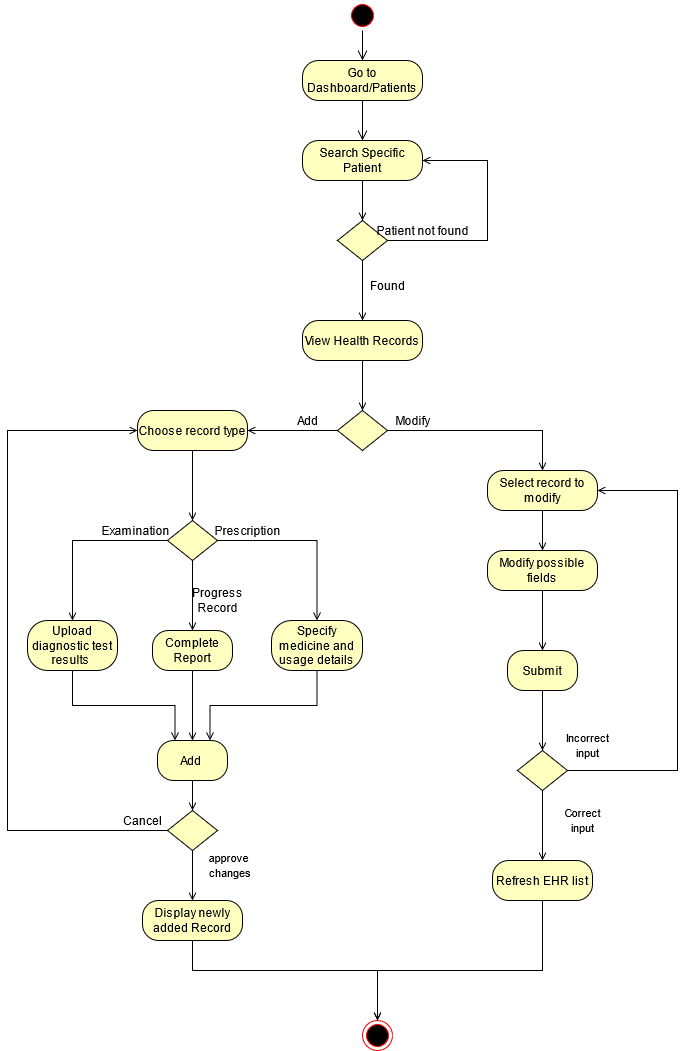

The diagram above was exported from draw.io. Its source (the exported page's mxGraphModel, read from the mxfile embedded in the PNG):
<mxGraphModel dx="1374" dy="533" grid="1" gridSize="10" guides="1" tooltips="1" connect="1" arrows="1" fold="1" page="1" pageScale="1" pageWidth="1200" pageHeight="1920" math="0" shadow="0">
  <root>
    <mxCell id="0" />
    <mxCell id="1" parent="0" />
    <mxCell id="QVJ7MK4g9Br-_yuBis8q-1" value="" style="ellipse;html=1;shape=startState;fillColor=#000000;strokeColor=#ff0000;" parent="1" vertex="1">
      <mxGeometry x="470" y="120" width="30" height="30" as="geometry" />
    </mxCell>
    <mxCell id="QVJ7MK4g9Br-_yuBis8q-2" value="" style="edgeStyle=orthogonalEdgeStyle;html=1;verticalAlign=bottom;endArrow=open;endSize=8;entryX=0.5;entryY=0;entryDx=0;entryDy=0;" parent="1" source="QVJ7MK4g9Br-_yuBis8q-1" target="QVJ7MK4g9Br-_yuBis8q-3" edge="1">
      <mxGeometry relative="1" as="geometry">
        <mxPoint x="485" y="150" as="targetPoint" />
      </mxGeometry>
    </mxCell>
    <mxCell id="QVJ7MK4g9Br-_yuBis8q-3" value="Go to Dashboard/Patients" style="rounded=1;whiteSpace=wrap;html=1;arcSize=40;fontColor=#000000;fillColor=#ffffc0;" parent="1" vertex="1">
      <mxGeometry x="425" y="180" width="120" height="40" as="geometry" />
    </mxCell>
    <mxCell id="QVJ7MK4g9Br-_yuBis8q-4" value="" style="edgeStyle=orthogonalEdgeStyle;html=1;verticalAlign=bottom;endArrow=open;endSize=8;entryX=0.5;entryY=0;entryDx=0;entryDy=0;" parent="1" source="QVJ7MK4g9Br-_yuBis8q-3" target="QVJ7MK4g9Br-_yuBis8q-5" edge="1">
      <mxGeometry relative="1" as="geometry">
        <mxPoint x="485" y="250" as="targetPoint" />
      </mxGeometry>
    </mxCell>
    <mxCell id="QVJ7MK4g9Br-_yuBis8q-71" style="edgeStyle=orthogonalEdgeStyle;rounded=0;orthogonalLoop=1;jettySize=auto;html=1;exitX=0.5;exitY=1;exitDx=0;exitDy=0;entryX=0.5;entryY=0;entryDx=0;entryDy=0;endArrow=open;endFill=0;strokeColor=#000000;" parent="1" source="QVJ7MK4g9Br-_yuBis8q-5" target="QVJ7MK4g9Br-_yuBis8q-70" edge="1">
      <mxGeometry relative="1" as="geometry" />
    </mxCell>
    <mxCell id="QVJ7MK4g9Br-_yuBis8q-5" value="Search Specific Patient" style="rounded=1;whiteSpace=wrap;html=1;arcSize=40;fontColor=#000000;fillColor=#ffffc0;" parent="1" vertex="1">
      <mxGeometry x="425" y="260" width="120" height="40" as="geometry" />
    </mxCell>
    <mxCell id="QVJ7MK4g9Br-_yuBis8q-16" style="edgeStyle=orthogonalEdgeStyle;rounded=0;orthogonalLoop=1;jettySize=auto;html=1;exitX=1;exitY=0.5;exitDx=0;exitDy=0;endArrow=open;endFill=0;strokeColor=#000000;entryX=0.5;entryY=0;entryDx=0;entryDy=0;" parent="1" source="QVJ7MK4g9Br-_yuBis8q-6" target="QVJ7MK4g9Br-_yuBis8q-29" edge="1">
      <mxGeometry relative="1" as="geometry">
        <mxPoint x="640" y="550" as="targetPoint" />
      </mxGeometry>
    </mxCell>
    <mxCell id="QVJ7MK4g9Br-_yuBis8q-17" style="edgeStyle=orthogonalEdgeStyle;rounded=0;orthogonalLoop=1;jettySize=auto;html=1;exitX=0;exitY=0.5;exitDx=0;exitDy=0;endArrow=open;endFill=0;strokeColor=#000000;" parent="1" source="QVJ7MK4g9Br-_yuBis8q-6" edge="1">
      <mxGeometry relative="1" as="geometry">
        <mxPoint x="370" y="550" as="targetPoint" />
      </mxGeometry>
    </mxCell>
    <mxCell id="QVJ7MK4g9Br-_yuBis8q-6" value="" style="rhombus;whiteSpace=wrap;html=1;fillColor=#ffffc0;" parent="1" vertex="1">
      <mxGeometry x="460" y="530" width="50" height="40" as="geometry" />
    </mxCell>
    <mxCell id="QVJ7MK4g9Br-_yuBis8q-13" style="edgeStyle=orthogonalEdgeStyle;rounded=0;orthogonalLoop=1;jettySize=auto;html=1;exitX=0.5;exitY=1;exitDx=0;exitDy=0;entryX=0.5;entryY=0;entryDx=0;entryDy=0;endArrow=open;endFill=0;strokeColor=#000000;" parent="1" source="QVJ7MK4g9Br-_yuBis8q-11" target="QVJ7MK4g9Br-_yuBis8q-6" edge="1">
      <mxGeometry relative="1" as="geometry" />
    </mxCell>
    <mxCell id="QVJ7MK4g9Br-_yuBis8q-11" value="View Health Records" style="rounded=1;whiteSpace=wrap;html=1;arcSize=40;fontColor=#000000;fillColor=#ffffc0;" parent="1" vertex="1">
      <mxGeometry x="425" y="440" width="120" height="40" as="geometry" />
    </mxCell>
    <mxCell id="QVJ7MK4g9Br-_yuBis8q-18" value="Add" style="text;html=1;align=center;verticalAlign=middle;resizable=0;points=[];autosize=1;strokeColor=none;" parent="1" vertex="1">
      <mxGeometry x="410" y="530" width="40" height="20" as="geometry" />
    </mxCell>
    <mxCell id="QVJ7MK4g9Br-_yuBis8q-19" value="Modify" style="text;html=1;align=center;verticalAlign=middle;resizable=0;points=[];autosize=1;strokeColor=none;" parent="1" vertex="1">
      <mxGeometry x="510" y="530" width="50" height="20" as="geometry" />
    </mxCell>
    <mxCell id="QVJ7MK4g9Br-_yuBis8q-22" style="edgeStyle=orthogonalEdgeStyle;rounded=0;orthogonalLoop=1;jettySize=auto;html=1;exitX=0.5;exitY=1;exitDx=0;exitDy=0;entryX=0.5;entryY=0;entryDx=0;entryDy=0;endArrow=open;endFill=0;strokeColor=#000000;" parent="1" source="QVJ7MK4g9Br-_yuBis8q-20" target="QVJ7MK4g9Br-_yuBis8q-21" edge="1">
      <mxGeometry relative="1" as="geometry" />
    </mxCell>
    <mxCell id="QVJ7MK4g9Br-_yuBis8q-20" value="Choose record type" style="rounded=1;whiteSpace=wrap;html=1;arcSize=40;fontColor=#000000;fillColor=#ffffc0;" parent="1" vertex="1">
      <mxGeometry x="260" y="530" width="110" height="40" as="geometry" />
    </mxCell>
    <mxCell id="QVJ7MK4g9Br-_yuBis8q-23" style="edgeStyle=orthogonalEdgeStyle;rounded=0;orthogonalLoop=1;jettySize=auto;html=1;exitX=0.5;exitY=1;exitDx=0;exitDy=0;endArrow=open;endFill=0;strokeColor=#000000;" parent="1" source="QVJ7MK4g9Br-_yuBis8q-21" edge="1">
      <mxGeometry relative="1" as="geometry">
        <mxPoint x="315" y="750" as="targetPoint" />
      </mxGeometry>
    </mxCell>
    <mxCell id="QVJ7MK4g9Br-_yuBis8q-24" style="edgeStyle=orthogonalEdgeStyle;rounded=0;orthogonalLoop=1;jettySize=auto;html=1;exitX=0;exitY=0.5;exitDx=0;exitDy=0;endArrow=open;endFill=0;strokeColor=#000000;entryX=0.5;entryY=0;entryDx=0;entryDy=0;" parent="1" source="QVJ7MK4g9Br-_yuBis8q-21" target="QVJ7MK4g9Br-_yuBis8q-68" edge="1">
      <mxGeometry relative="1" as="geometry">
        <mxPoint x="200" y="660" as="targetPoint" />
      </mxGeometry>
    </mxCell>
    <mxCell id="QVJ7MK4g9Br-_yuBis8q-25" style="edgeStyle=orthogonalEdgeStyle;rounded=0;orthogonalLoop=1;jettySize=auto;html=1;exitX=1;exitY=0.5;exitDx=0;exitDy=0;endArrow=open;endFill=0;strokeColor=#000000;entryX=0.5;entryY=0;entryDx=0;entryDy=0;" parent="1" source="QVJ7MK4g9Br-_yuBis8q-21" target="QVJ7MK4g9Br-_yuBis8q-69" edge="1">
      <mxGeometry relative="1" as="geometry">
        <mxPoint x="430" y="660" as="targetPoint" />
      </mxGeometry>
    </mxCell>
    <mxCell id="QVJ7MK4g9Br-_yuBis8q-21" value="" style="rhombus;whiteSpace=wrap;html=1;fillColor=#ffffc0;" parent="1" vertex="1">
      <mxGeometry x="290" y="640" width="50" height="40" as="geometry" />
    </mxCell>
    <mxCell id="QVJ7MK4g9Br-_yuBis8q-26" value="Examination" style="text;html=1;align=center;verticalAlign=middle;resizable=0;points=[];autosize=1;strokeColor=none;" parent="1" vertex="1">
      <mxGeometry x="218" y="640" width="80" height="20" as="geometry" />
    </mxCell>
    <mxCell id="QVJ7MK4g9Br-_yuBis8q-27" value="Prescription" style="text;html=1;align=center;verticalAlign=middle;resizable=0;points=[];autosize=1;strokeColor=none;" parent="1" vertex="1">
      <mxGeometry x="330" y="640" width="80" height="20" as="geometry" />
    </mxCell>
    <mxCell id="QVJ7MK4g9Br-_yuBis8q-28" value="Progress&lt;br&gt;Record" style="text;html=1;align=center;verticalAlign=middle;resizable=0;points=[];autosize=1;strokeColor=none;" parent="1" vertex="1">
      <mxGeometry x="310" y="705" width="60" height="30" as="geometry" />
    </mxCell>
    <mxCell id="QVJ7MK4g9Br-_yuBis8q-30" style="edgeStyle=orthogonalEdgeStyle;rounded=0;orthogonalLoop=1;jettySize=auto;html=1;exitX=0.5;exitY=1;exitDx=0;exitDy=0;endArrow=open;endFill=0;strokeColor=#000000;" parent="1" source="QVJ7MK4g9Br-_yuBis8q-29" edge="1">
      <mxGeometry relative="1" as="geometry">
        <mxPoint x="665" y="670" as="targetPoint" />
      </mxGeometry>
    </mxCell>
    <mxCell id="QVJ7MK4g9Br-_yuBis8q-29" value="Select record to modify" style="rounded=1;whiteSpace=wrap;html=1;arcSize=40;fontColor=#000000;fillColor=#ffffc0;" parent="1" vertex="1">
      <mxGeometry x="610" y="590" width="110" height="40" as="geometry" />
    </mxCell>
    <mxCell id="vXKmeJHCZJkt--2gmVne-1" style="edgeStyle=orthogonalEdgeStyle;rounded=0;orthogonalLoop=1;jettySize=auto;html=1;exitX=0.5;exitY=1;exitDx=0;exitDy=0;entryX=0.5;entryY=0;entryDx=0;entryDy=0;endArrow=open;endFill=0;" parent="1" source="QVJ7MK4g9Br-_yuBis8q-31" target="QVJ7MK4g9Br-_yuBis8q-38" edge="1">
      <mxGeometry relative="1" as="geometry" />
    </mxCell>
    <mxCell id="QVJ7MK4g9Br-_yuBis8q-31" value="Modify possible fields" style="rounded=1;whiteSpace=wrap;html=1;arcSize=40;fontColor=#000000;fillColor=#ffffc0;" parent="1" vertex="1">
      <mxGeometry x="610" y="670" width="110" height="40" as="geometry" />
    </mxCell>
    <mxCell id="QVJ7MK4g9Br-_yuBis8q-36" value="&lt;font style=&quot;font-size: 11px&quot;&gt;Correct &lt;br&gt;input&lt;/font&gt;" style="text;html=1;align=center;verticalAlign=middle;resizable=0;points=[];autosize=1;strokeColor=none;" parent="1" vertex="1">
      <mxGeometry x="680" y="925" width="50" height="30" as="geometry" />
    </mxCell>
    <mxCell id="QVJ7MK4g9Br-_yuBis8q-37" value="&lt;font style=&quot;font-size: 11px&quot;&gt;Incorrect &lt;br&gt;input&lt;/font&gt;" style="text;html=1;align=center;verticalAlign=middle;resizable=0;points=[];autosize=1;strokeColor=none;" parent="1" vertex="1">
      <mxGeometry x="680" y="850" width="60" height="30" as="geometry" />
    </mxCell>
    <mxCell id="QVJ7MK4g9Br-_yuBis8q-40" style="edgeStyle=orthogonalEdgeStyle;rounded=0;orthogonalLoop=1;jettySize=auto;html=1;exitX=0.5;exitY=1;exitDx=0;exitDy=0;entryX=0.5;entryY=0;entryDx=0;entryDy=0;endArrow=open;endFill=0;strokeColor=#000000;" parent="1" source="QVJ7MK4g9Br-_yuBis8q-38" target="QVJ7MK4g9Br-_yuBis8q-39" edge="1">
      <mxGeometry relative="1" as="geometry" />
    </mxCell>
    <mxCell id="QVJ7MK4g9Br-_yuBis8q-38" value="Submit" style="rounded=1;whiteSpace=wrap;html=1;arcSize=40;fontColor=#000000;fillColor=#ffffc0;" parent="1" vertex="1">
      <mxGeometry x="630" y="770" width="70" height="40" as="geometry" />
    </mxCell>
    <mxCell id="QVJ7MK4g9Br-_yuBis8q-41" style="edgeStyle=orthogonalEdgeStyle;rounded=0;orthogonalLoop=1;jettySize=auto;html=1;exitX=1;exitY=0.5;exitDx=0;exitDy=0;entryX=1;entryY=0.5;entryDx=0;entryDy=0;endArrow=open;endFill=0;strokeColor=#000000;" parent="1" source="QVJ7MK4g9Br-_yuBis8q-39" target="QVJ7MK4g9Br-_yuBis8q-29" edge="1">
      <mxGeometry relative="1" as="geometry">
        <Array as="points">
          <mxPoint x="800" y="890" />
          <mxPoint x="800" y="610" />
        </Array>
      </mxGeometry>
    </mxCell>
    <mxCell id="QVJ7MK4g9Br-_yuBis8q-66" style="edgeStyle=orthogonalEdgeStyle;rounded=0;orthogonalLoop=1;jettySize=auto;html=1;exitX=0.5;exitY=1;exitDx=0;exitDy=0;entryX=0.5;entryY=0;entryDx=0;entryDy=0;endArrow=open;endFill=0;strokeColor=#000000;" parent="1" source="QVJ7MK4g9Br-_yuBis8q-39" target="QVJ7MK4g9Br-_yuBis8q-64" edge="1">
      <mxGeometry relative="1" as="geometry">
        <mxPoint x="658.472" y="1025" as="targetPoint" />
      </mxGeometry>
    </mxCell>
    <mxCell id="QVJ7MK4g9Br-_yuBis8q-39" value="" style="rhombus;whiteSpace=wrap;html=1;fillColor=#ffffc0;" parent="1" vertex="1">
      <mxGeometry x="640" y="870" width="50" height="40" as="geometry" />
    </mxCell>
    <mxCell id="QVJ7MK4g9Br-_yuBis8q-106" style="edgeStyle=orthogonalEdgeStyle;rounded=0;orthogonalLoop=1;jettySize=auto;html=1;exitX=0.5;exitY=1;exitDx=0;exitDy=0;endArrow=open;endFill=0;strokeColor=#000000;" parent="1" source="QVJ7MK4g9Br-_yuBis8q-64" target="QVJ7MK4g9Br-_yuBis8q-65" edge="1">
      <mxGeometry relative="1" as="geometry">
        <Array as="points">
          <mxPoint x="665" y="1090" />
          <mxPoint x="500" y="1090" />
        </Array>
        <mxPoint x="603" y="1172" as="sourcePoint" />
      </mxGeometry>
    </mxCell>
    <mxCell id="QVJ7MK4g9Br-_yuBis8q-64" value="Refresh EHR list" style="rounded=1;whiteSpace=wrap;html=1;arcSize=40;fontColor=#000000;fillColor=#ffffc0;" parent="1" vertex="1">
      <mxGeometry x="615" y="980" width="100" height="40" as="geometry" />
    </mxCell>
    <mxCell id="QVJ7MK4g9Br-_yuBis8q-65" value="" style="ellipse;html=1;shape=endState;fillColor=#000000;strokeColor=#ff0000;rounded=1;" parent="1" vertex="1">
      <mxGeometry x="485" y="1140" width="30" height="30" as="geometry" />
    </mxCell>
    <mxCell id="QVJ7MK4g9Br-_yuBis8q-82" style="edgeStyle=orthogonalEdgeStyle;rounded=0;orthogonalLoop=1;jettySize=auto;html=1;exitX=0.5;exitY=1;exitDx=0;exitDy=0;entryX=0.25;entryY=0;entryDx=0;entryDy=0;endArrow=open;endFill=0;strokeColor=#000000;" parent="1" source="QVJ7MK4g9Br-_yuBis8q-68" target="QVJ7MK4g9Br-_yuBis8q-80" edge="1">
      <mxGeometry relative="1" as="geometry" />
    </mxCell>
    <mxCell id="QVJ7MK4g9Br-_yuBis8q-68" value="Upload diagnostic test results&amp;nbsp;" style="rounded=1;whiteSpace=wrap;html=1;arcSize=40;fontColor=#000000;fillColor=#ffffc0;" parent="1" vertex="1">
      <mxGeometry x="150" y="740" width="90" height="50" as="geometry" />
    </mxCell>
    <mxCell id="QVJ7MK4g9Br-_yuBis8q-83" style="edgeStyle=orthogonalEdgeStyle;rounded=0;orthogonalLoop=1;jettySize=auto;html=1;exitX=0.5;exitY=1;exitDx=0;exitDy=0;entryX=0.75;entryY=0;entryDx=0;entryDy=0;endArrow=open;endFill=0;strokeColor=#000000;" parent="1" source="QVJ7MK4g9Br-_yuBis8q-69" target="QVJ7MK4g9Br-_yuBis8q-80" edge="1">
      <mxGeometry relative="1" as="geometry" />
    </mxCell>
    <mxCell id="QVJ7MK4g9Br-_yuBis8q-69" value="Specify medicine and usage details" style="rounded=1;whiteSpace=wrap;html=1;arcSize=40;fontColor=#000000;fillColor=#ffffc0;" parent="1" vertex="1">
      <mxGeometry x="394" y="740" width="91" height="50" as="geometry" />
    </mxCell>
    <mxCell id="QVJ7MK4g9Br-_yuBis8q-72" style="edgeStyle=orthogonalEdgeStyle;rounded=0;orthogonalLoop=1;jettySize=auto;html=1;exitX=0.5;exitY=1;exitDx=0;exitDy=0;entryX=0.5;entryY=0;entryDx=0;entryDy=0;endArrow=open;endFill=0;strokeColor=#000000;" parent="1" source="QVJ7MK4g9Br-_yuBis8q-70" target="QVJ7MK4g9Br-_yuBis8q-11" edge="1">
      <mxGeometry relative="1" as="geometry" />
    </mxCell>
    <mxCell id="QVJ7MK4g9Br-_yuBis8q-74" style="edgeStyle=orthogonalEdgeStyle;rounded=0;orthogonalLoop=1;jettySize=auto;html=1;exitX=1;exitY=0.5;exitDx=0;exitDy=0;entryX=1;entryY=0.5;entryDx=0;entryDy=0;endArrow=open;endFill=0;strokeColor=#000000;" parent="1" source="QVJ7MK4g9Br-_yuBis8q-70" target="QVJ7MK4g9Br-_yuBis8q-5" edge="1">
      <mxGeometry relative="1" as="geometry">
        <Array as="points">
          <mxPoint x="610" y="360" />
          <mxPoint x="610" y="280" />
        </Array>
      </mxGeometry>
    </mxCell>
    <mxCell id="QVJ7MK4g9Br-_yuBis8q-70" value="" style="rhombus;whiteSpace=wrap;html=1;fillColor=#ffffc0;" parent="1" vertex="1">
      <mxGeometry x="460" y="340" width="50" height="40" as="geometry" />
    </mxCell>
    <mxCell id="QVJ7MK4g9Br-_yuBis8q-73" value="Found" style="text;html=1;align=center;verticalAlign=middle;resizable=0;points=[];autosize=1;strokeColor=none;" parent="1" vertex="1">
      <mxGeometry x="485" y="395" width="50" height="20" as="geometry" />
    </mxCell>
    <mxCell id="QVJ7MK4g9Br-_yuBis8q-75" value="Patient not found" style="text;html=1;align=center;verticalAlign=middle;resizable=0;points=[];autosize=1;strokeColor=none;" parent="1" vertex="1">
      <mxGeometry x="490" y="340" width="110" height="20" as="geometry" />
    </mxCell>
    <mxCell id="QVJ7MK4g9Br-_yuBis8q-81" style="edgeStyle=orthogonalEdgeStyle;rounded=0;orthogonalLoop=1;jettySize=auto;html=1;exitX=0.5;exitY=1;exitDx=0;exitDy=0;endArrow=open;endFill=0;strokeColor=#000000;" parent="1" source="QVJ7MK4g9Br-_yuBis8q-77" target="QVJ7MK4g9Br-_yuBis8q-80" edge="1">
      <mxGeometry relative="1" as="geometry" />
    </mxCell>
    <mxCell id="QVJ7MK4g9Br-_yuBis8q-77" value="Complete Report" style="rounded=1;whiteSpace=wrap;html=1;arcSize=40;fontColor=#000000;fillColor=#ffffc0;" parent="1" vertex="1">
      <mxGeometry x="275" y="750" width="80" height="40" as="geometry" />
    </mxCell>
    <mxCell id="QVJ7MK4g9Br-_yuBis8q-85" style="edgeStyle=orthogonalEdgeStyle;rounded=0;orthogonalLoop=1;jettySize=auto;html=1;exitX=0.5;exitY=1;exitDx=0;exitDy=0;entryX=0.5;entryY=0;entryDx=0;entryDy=0;endArrow=open;endFill=0;strokeColor=#000000;" parent="1" source="QVJ7MK4g9Br-_yuBis8q-80" target="QVJ7MK4g9Br-_yuBis8q-84" edge="1">
      <mxGeometry relative="1" as="geometry" />
    </mxCell>
    <mxCell id="QVJ7MK4g9Br-_yuBis8q-80" value="Add&amp;nbsp;" style="rounded=1;whiteSpace=wrap;html=1;arcSize=40;fontColor=#000000;fillColor=#ffffc0;" parent="1" vertex="1">
      <mxGeometry x="280" y="860" width="70" height="40" as="geometry" />
    </mxCell>
    <mxCell id="QVJ7MK4g9Br-_yuBis8q-86" style="edgeStyle=orthogonalEdgeStyle;rounded=0;orthogonalLoop=1;jettySize=auto;html=1;exitX=0;exitY=0.5;exitDx=0;exitDy=0;entryX=0;entryY=0.5;entryDx=0;entryDy=0;endArrow=open;endFill=0;strokeColor=#000000;" parent="1" source="QVJ7MK4g9Br-_yuBis8q-84" target="QVJ7MK4g9Br-_yuBis8q-20" edge="1">
      <mxGeometry relative="1" as="geometry">
        <Array as="points">
          <mxPoint x="130" y="950" />
          <mxPoint x="130" y="550" />
        </Array>
      </mxGeometry>
    </mxCell>
    <mxCell id="QVJ7MK4g9Br-_yuBis8q-84" value="" style="rhombus;whiteSpace=wrap;html=1;fillColor=#ffffc0;" parent="1" vertex="1">
      <mxGeometry x="290" y="930" width="50" height="40" as="geometry" />
    </mxCell>
    <mxCell id="QVJ7MK4g9Br-_yuBis8q-87" value="Cancel" style="text;html=1;align=center;verticalAlign=middle;resizable=0;points=[];autosize=1;strokeColor=none;" parent="1" vertex="1">
      <mxGeometry x="240" y="930" width="50" height="20" as="geometry" />
    </mxCell>
    <mxCell id="QVJ7MK4g9Br-_yuBis8q-93" style="edgeStyle=orthogonalEdgeStyle;rounded=0;orthogonalLoop=1;jettySize=auto;html=1;exitX=0.5;exitY=1;exitDx=0;exitDy=0;entryX=0.5;entryY=0;entryDx=0;entryDy=0;endArrow=open;endFill=0;strokeColor=#000000;" parent="1" source="QVJ7MK4g9Br-_yuBis8q-84" target="QVJ7MK4g9Br-_yuBis8q-102" edge="1">
      <mxGeometry relative="1" as="geometry">
        <mxPoint x="312" y="982.5" as="sourcePoint" />
        <mxPoint x="314.472" y="1027.5" as="targetPoint" />
      </mxGeometry>
    </mxCell>
    <mxCell id="QVJ7MK4g9Br-_yuBis8q-94" value="&lt;font style=&quot;font-size: 11px&quot;&gt;approve&lt;br&gt;&amp;nbsp;changes&lt;/font&gt;" style="text;html=1;align=center;verticalAlign=middle;resizable=0;points=[];autosize=1;strokeColor=none;" parent="1" vertex="1">
      <mxGeometry x="321" y="970" width="60" height="30" as="geometry" />
    </mxCell>
    <mxCell id="QVJ7MK4g9Br-_yuBis8q-101" style="edgeStyle=orthogonalEdgeStyle;rounded=0;orthogonalLoop=1;jettySize=auto;html=1;exitX=0.5;exitY=1;exitDx=0;exitDy=0;entryX=0.5;entryY=0;entryDx=0;entryDy=0;endArrow=open;endFill=0;endSize=6;strokeColor=#000000;" parent="1" source="QVJ7MK4g9Br-_yuBis8q-102" target="QVJ7MK4g9Br-_yuBis8q-65" edge="1">
      <mxGeometry relative="1" as="geometry">
        <mxPoint x="258" y="1174.5" as="targetPoint" />
        <Array as="points">
          <mxPoint x="315" y="1090" />
          <mxPoint x="500" y="1090" />
        </Array>
      </mxGeometry>
    </mxCell>
    <mxCell id="QVJ7MK4g9Br-_yuBis8q-102" value="Display newly added Record" style="rounded=1;whiteSpace=wrap;html=1;arcSize=40;fontColor=#000000;fillColor=#ffffc0;" parent="1" vertex="1">
      <mxGeometry x="265" y="1020" width="100" height="40" as="geometry" />
    </mxCell>
  </root>
</mxGraphModel>